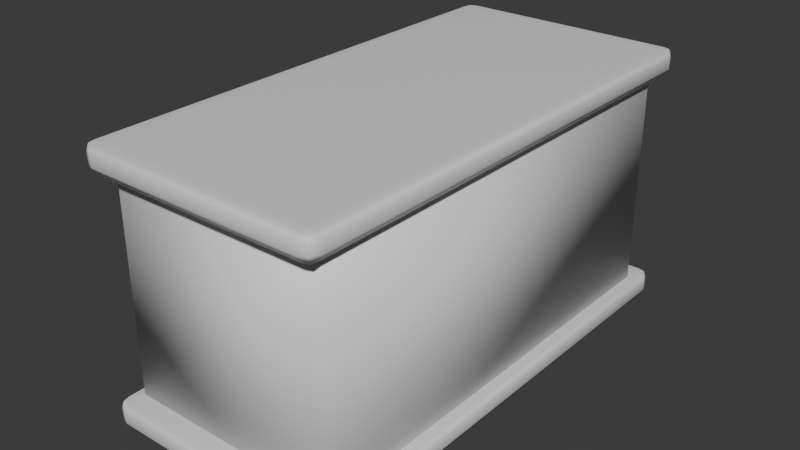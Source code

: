 # Source: table.blend  (saved by Blender 4.3.34; exported with 4.5.12 LTS)
import bpy
from mathutils import Matrix  # noqa: F401  (used for matrix-valued properties, if any)

bpy.ops.wm.read_factory_settings(use_empty=True)
scene = bpy.context.scene
scene.name = 'Scene'

# ---- collections
col_collection = bpy.data.collections.new('Collection'); scene.collection.children.link(col_collection)

# ---- materials (node trees are filled in below, after node groups)
mat_material = bpy.data.materials.new('Material')
mat_material.alpha_threshold = 0.0
mat_material.roughness = 0.5
mat_material.line_color = (0.0, 0.0, 0.0, 1.0)

# ---- material node trees
mat_material.use_nodes = True; mat_material.node_tree.nodes.clear()
_N = mat_material.node_tree.nodes; _L = mat_material.node_tree.links
n0 = _N.new('ShaderNodeOutputMaterial'); n0.name = 'Material Output'; n0.location = (300, 300)
n1 = _N.new('ShaderNodeBsdfPrincipled'); n1.name = 'Principled BSDF'; n1.location = (10, 300)
n1.inputs[3].default_value = 1.45
_L.new(n1.outputs[0], n0.inputs[0])
n0.is_active_output = True

# ---- world
world_world = bpy.data.worlds.new('World'); scene.world = world_world
world_world.use_nodes = True; world_world.node_tree.nodes.clear()
_N = world_world.node_tree.nodes; _L = world_world.node_tree.links
n0 = _N.new('ShaderNodeOutputWorld'); n0.name = 'World Output'; n0.location = (300, 300)
n1 = _N.new('ShaderNodeBackground'); n1.name = 'Background'; n1.location = (10, 300)
n1.inputs[0].default_value = (0.05088, 0.05088, 0.05088, 1.0)
_L.new(n1.outputs[0], n0.inputs[0])
n0.is_active_output = True
world_world.color = (0.05088, 0.05088, 0.05088)
world_world.sun_shadow_jitter_overblur = 0.0

# ---- meshes
me_cube = bpy.data.meshes.new('Cube')
me_cube.from_pydata([(1.0, 1.0, 1.0), (1.0, 1.0, -1.0), (1.0, -3.11, 1.0), (1.0, -3.11, -1.0), (-1.0, 1.0, 1.0), (-1.0, 1.0, -1.0), (-1.0, -3.11, 1.0), (-1.0, -3.11, -1.0)], [], [(0, 4, 6, 2), (3, 2, 6, 7), (7, 6, 4, 5), (5, 1, 3, 7), (1, 0, 2, 3), (5, 4, 0, 1)])
me_cube.polygons.foreach_set('use_smooth', [True] * 6)
_uv = me_cube.uv_layers.new(name='UVMap')
_uv.uv.foreach_set('vector', [0.625, 0.5, 0.875, 0.5, 0.875, 0.75, 0.625, 0.75, 0.375, 0.75, 0.625, 0.75, 0.625, 1.0, 0.375, 1.0, 0.375, 0.0, 0.625, 0.0, 0.625, 0.25, 0.375, 0.25, 0.125, 0.5, 0.375, 0.5, 0.375, 0.75, 0.125, 0.75, 0.375, 0.5, 0.625, 0.5, 0.625, 0.75, 0.375, 0.75, 0.375, 0.25, 0.625, 0.25, 0.625, 0.5, 0.375, 0.5])
me_cube.materials.append(mat_material)
me_cube.use_mirror_vertex_groups = False
me_cube.update()
me_cube_001 = bpy.data.meshes.new('Cube.001')
me_cube_001.from_pydata([(0.8976, 1.0, 0.4222), (0.8976, 0.8976, 1.0), (1.0, 0.8976, 0.4222), (0.8976, 0.97, 0.97), (0.9567, 0.9567, 0.9567), (0.97, 0.8976, 0.97), (0.97, 0.97, 0.4222), (0.8976, 0.8976, -1.0), (0.8976, 1.0, -0.4222), (1.0, 0.8976, -0.4222), (0.8976, 0.97, -0.97), (0.9567, 0.9567, -0.9567), (0.97, 0.97, -0.4222), (0.97, 0.8976, -0.97), (1.0, -3.008, 0.4222), (0.8976, -3.008, 1.0), (0.8976, -3.11, 0.4222), (0.97, -3.008, 0.97), (0.9567, -3.067, 0.9567), (0.8976, -3.08, 0.97), (0.97, -3.08, 0.4222), (1.0, -3.008, -0.4222), (0.8976, -3.11, -0.4222), (0.8976, -3.008, -1.0), (0.97, -3.08, -0.4222), (0.9567, -3.067, -0.9567), (0.8976, -3.08, -0.97), (0.97, -3.008, -0.97), (-0.8976, 1.0, 0.4222), (-1.0, 0.8976, 0.4222), (-0.8976, 0.8976, 1.0), (-0.97, 0.97, 0.4222), (-0.9567, 0.9567, 0.9567), (-0.97, 0.8976, 0.97), (-0.8976, 0.97, 0.97), (-1.0, 0.8976, -0.4222), (-0.8976, 1.0, -0.4222), (-0.8976, 0.8976, -1.0), (-0.97, 0.97, -0.4222), (-0.9567, 0.9567, -0.9567), (-0.8976, 0.97, -0.97), (-0.97, 0.8976, -0.97), (-1.0, -3.008, 0.4222), (-0.8976, -3.11, 0.4222), (-0.8976, -3.008, 1.0), (-0.97, -3.08, 0.4222), (-0.9567, -3.067, 0.9567), (-0.8976, -3.08, 0.97), (-0.97, -3.008, 0.97), (-0.8976, -3.008, -1.0), (-0.8976, -3.11, -0.4222), (-1.0, -3.008, -0.4222), (-0.8976, -3.08, -0.97), (-0.9567, -3.067, -0.9567), (-0.97, -3.08, -0.4222), (-0.97, -3.008, -0.97)], [], [(37, 7, 23, 49), (51, 42, 29, 35), (22, 16, 43, 50), (1, 30, 44, 15), (9, 2, 14, 21), (0, 3, 4, 6), (1, 5, 4, 3), (2, 6, 4, 5), (7, 10, 11, 13), (8, 12, 11, 10), (9, 13, 11, 12), (14, 17, 18, 20), (15, 19, 18, 17), (16, 20, 18, 19), (21, 24, 25, 27), (22, 26, 25, 24), (23, 27, 25, 26), (28, 31, 32, 34), (29, 33, 32, 31), (30, 34, 32, 33), (35, 38, 39, 41), (36, 40, 39, 38), (37, 41, 39, 40), (42, 45, 46, 48), (43, 47, 46, 45), (44, 48, 46, 47), (49, 52, 53, 55), (50, 54, 53, 52), (51, 55, 53, 54), (37, 49, 55, 41), (41, 55, 51, 35), (7, 37, 40, 10), (10, 40, 36, 8), (2, 9, 12, 6), (6, 12, 8, 0), (50, 43, 45, 54), (54, 45, 42, 51), (16, 22, 24, 20), (20, 24, 21, 14), (28, 36, 38, 31), (31, 38, 35, 29), (15, 44, 47, 19), (19, 47, 43, 16), (1, 15, 17, 5), (5, 17, 14, 2), (49, 23, 26, 52), (52, 26, 22, 50), (44, 30, 33, 48), (48, 33, 29, 42), (30, 1, 3, 34), (34, 3, 0, 28), (23, 7, 13, 27), (27, 13, 9, 21), (36, 28, 0, 8)])
me_cube_001.polygons.foreach_set('use_smooth', [True] * 54)
_uv = me_cube_001.uv_layers.new(name='UVMap')
_uv.uv.foreach_set('vector', [0.1378, 0.5062, 0.3622, 0.5062, 0.3622, 0.7438, 0.1378, 0.7438, 0.3878, 0.006228, 0.6122, 0.006228, 0.6122, 0.2438, 0.3878, 0.2438, 0.3878, 0.7628, 0.6122, 0.7628, 0.6122, 0.9872, 0.3878, 0.9872, 0.6378, 0.5062, 0.8622, 0.5062, 0.8622, 0.7438, 0.6378, 0.7438, 0.3878, 0.5062, 0.6122, 0.5062, 0.6122, 0.7438, 0.3878, 0.7438, 0.6122, 0.4872, 0.625, 0.4872, 0.6232, 0.4991, 0.6122, 0.5, 0.6378, 0.5062, 0.625, 0.5062, 0.6232, 0.4991, 0.6378, 0.5, 0.6122, 0.5062, 0.6122, 0.5, 0.6232, 0.4991, 0.625, 0.5062, 0.3622, 0.5062, 0.3622, 0.5, 0.375, 0.5009, 0.375, 0.5062, 0.3878, 0.4872, 0.3878, 0.5, 0.375, 0.5009, 0.375, 0.4872, 0.3878, 0.5062, 0.375, 0.5062, 0.375, 0.5009, 0.3878, 0.5, 0.6122, 0.7438, 0.625, 0.7438, 0.625, 0.7491, 0.6122, 0.75, 0.6378, 0.7438, 0.6378, 0.75, 0.625, 0.7491, 0.625, 0.7438, 0.6122, 0.7628, 0.6122, 0.75, 0.625, 0.7491, 0.625, 0.7628, 0.3878, 0.7438, 0.3878, 0.75, 0.3768, 0.7509, 0.375, 0.7438, 0.3878, 0.7628, 0.375, 0.7628, 0.3768, 0.7509, 0.3878, 0.75, 0.3622, 0.7438, 0.375, 0.7438, 0.3768, 0.7509, 0.3622, 0.75, 0.6122, 0.2628, 0.6122, 0.25, 0.6196, 0.25, 0.625, 0.2628, 0.6122, 0.2438, 0.625, 0.2438, 0.625, 0.2474, 0.6122, 0.25, 0.8622, 0.5062, 0.8622, 0.5, 0.8696, 0.5, 0.875, 0.5062, 0.3878, 0.2438, 0.3878, 0.25, 0.3804, 0.25, 0.375, 0.2438, 0.3878, 0.2628, 0.375, 0.2628, 0.375, 0.2554, 0.3878, 0.25, 0.1378, 0.5062, 0.125, 0.5062, 0.125, 0.5026, 0.1378, 0.5, 0.6122, 0.006228, 0.6122, 0.0, 0.6196, 0.0, 0.625, 0.006228, 0.6122, 0.9872, 0.625, 0.9872, 0.625, 0.9946, 0.6122, 1.0, 0.8622, 0.7438, 0.875, 0.7438, 0.875, 0.7474, 0.8622, 0.75, 0.1378, 0.7438, 0.1378, 0.75, 0.1304, 0.75, 0.125, 0.7438, 0.3878, 0.9872, 0.3878, 1.0, 0.3804, 1.0, 0.375, 0.9872, 0.3878, 0.006228, 0.375, 0.006228, 0.375, 0.002632, 0.3878, 0.0, 0.1378, 0.5062, 0.1378, 0.7438, 0.125, 0.7438, 0.125, 0.5062, 0.375, 0.2438, 0.375, 0.006228, 0.3878, 0.006228, 0.3878, 0.2438, 0.3622, 0.5062, 0.1378, 0.5062, 0.1378, 0.5, 0.3622, 0.5, 0.375, 0.4872, 0.375, 0.2628, 0.3878, 0.2628, 0.3878, 0.4872, 0.6122, 0.5062, 0.3878, 0.5062, 0.3878, 0.5, 0.6122, 0.5, 0.6122, 0.5, 0.3878, 0.5, 0.3878, 0.4872, 0.6122, 0.4872, 0.3878, 0.9872, 0.6122, 0.9872, 0.6122, 1.0, 0.3878, 1.0, 0.3878, 0.0, 0.6122, 0.0, 0.6122, 0.006228, 0.3878, 0.006228, 0.6122, 0.7628, 0.3878, 0.7628, 0.3878, 0.75, 0.6122, 0.75, 0.6122, 0.75, 0.3878, 0.75, 0.3878, 0.7438, 0.6122, 0.7438, 0.6122, 0.2628, 0.3878, 0.2628, 0.3878, 0.25, 0.6122, 0.25, 0.6122, 0.25, 0.3878, 0.25, 0.3878, 0.2438, 0.6122, 0.2438, 0.6378, 0.7438, 0.8622, 0.7438, 0.8622, 0.75, 0.6378, 0.75, 0.625, 0.7628, 0.625, 0.9872, 0.6122, 0.9872, 0.6122, 0.7628, 0.6378, 0.5062, 0.6378, 0.7438, 0.625, 0.7438, 0.625, 0.5062, 0.625, 0.5062, 0.625, 0.7438, 0.6122, 0.7438, 0.6122, 0.5062, 0.1378, 0.7438, 0.3622, 0.7438, 0.3622, 0.75, 0.1378, 0.75, 0.375, 0.9872, 0.375, 0.7628, 0.3878, 0.7628, 0.3878, 0.9872, 0.8622, 0.7438, 0.8622, 0.5062, 0.875, 0.5062, 0.875, 0.7438, 0.625, 0.006228, 0.625, 0.2438, 0.6122, 0.2438, 0.6122, 0.006228, 0.8622, 0.5062, 0.6378, 0.5062, 0.6378, 0.5, 0.8622, 0.5, 0.625, 0.2628, 0.625, 0.4872, 0.6122, 0.4872, 0.6122, 0.2628, 0.3622, 0.7438, 0.3622, 0.5062, 0.375, 0.5062, 0.375, 0.7438, 0.375, 0.7438, 0.375, 0.5062, 0.3878, 0.5062, 0.3878, 0.7438, 0.3878, 0.2628, 0.6122, 0.2628, 0.6122, 0.4872, 0.3878, 0.4872])
me_cube_001.materials.append(mat_material)
me_cube_001.use_mirror_vertex_groups = False
me_cube_001.update()
me_cube_002 = bpy.data.meshes.new('Cube.002')
me_cube_002.from_pydata([(0.8976, 1.0, 0.4222), (0.8976, 0.8976, 1.0), (1.0, 0.8976, 0.4222), (0.8976, 0.97, 0.97), (0.9567, 0.9567, 0.9567), (0.97, 0.8976, 0.97), (0.97, 0.97, 0.4222), (0.8976, 0.8976, -1.0), (0.8976, 1.0, -0.4222), (1.0, 0.8976, -0.4222), (0.8976, 0.97, -0.97), (0.9567, 0.9567, -0.9567), (0.97, 0.97, -0.4222), (0.97, 0.8976, -0.97), (1.0, -3.008, 0.4222), (0.8976, -3.008, 1.0), (0.8976, -3.11, 0.4222), (0.97, -3.008, 0.97), (0.9567, -3.067, 0.9567), (0.8976, -3.08, 0.97), (0.97, -3.08, 0.4222), (1.0, -3.008, -0.4222), (0.8976, -3.11, -0.4222), (0.8976, -3.008, -1.0), (0.97, -3.08, -0.4222), (0.9567, -3.067, -0.9567), (0.8976, -3.08, -0.97), (0.97, -3.008, -0.97), (-0.8976, 1.0, 0.4222), (-1.0, 0.8976, 0.4222), (-0.8976, 0.8976, 1.0), (-0.97, 0.97, 0.4222), (-0.9567, 0.9567, 0.9567), (-0.97, 0.8976, 0.97), (-0.8976, 0.97, 0.97), (-1.0, 0.8976, -0.4222), (-0.8976, 1.0, -0.4222), (-0.8976, 0.8976, -1.0), (-0.97, 0.97, -0.4222), (-0.9567, 0.9567, -0.9567), (-0.8976, 0.97, -0.97), (-0.97, 0.8976, -0.97), (-1.0, -3.008, 0.4222), (-0.8976, -3.11, 0.4222), (-0.8976, -3.008, 1.0), (-0.97, -3.08, 0.4222), (-0.9567, -3.067, 0.9567), (-0.8976, -3.08, 0.97), (-0.97, -3.008, 0.97), (-0.8976, -3.008, -1.0), (-0.8976, -3.11, -0.4222), (-1.0, -3.008, -0.4222), (-0.8976, -3.08, -0.97), (-0.9567, -3.067, -0.9567), (-0.97, -3.08, -0.4222), (-0.97, -3.008, -0.97)], [], [(37, 7, 23, 49), (51, 42, 29, 35), (22, 16, 43, 50), (1, 30, 44, 15), (9, 2, 14, 21), (0, 3, 4, 6), (1, 5, 4, 3), (2, 6, 4, 5), (7, 10, 11, 13), (8, 12, 11, 10), (9, 13, 11, 12), (14, 17, 18, 20), (15, 19, 18, 17), (16, 20, 18, 19), (21, 24, 25, 27), (22, 26, 25, 24), (23, 27, 25, 26), (28, 31, 32, 34), (29, 33, 32, 31), (30, 34, 32, 33), (35, 38, 39, 41), (36, 40, 39, 38), (37, 41, 39, 40), (42, 45, 46, 48), (43, 47, 46, 45), (44, 48, 46, 47), (49, 52, 53, 55), (50, 54, 53, 52), (51, 55, 53, 54), (37, 49, 55, 41), (41, 55, 51, 35), (7, 37, 40, 10), (10, 40, 36, 8), (2, 9, 12, 6), (6, 12, 8, 0), (50, 43, 45, 54), (54, 45, 42, 51), (16, 22, 24, 20), (20, 24, 21, 14), (28, 36, 38, 31), (31, 38, 35, 29), (15, 44, 47, 19), (19, 47, 43, 16), (1, 15, 17, 5), (5, 17, 14, 2), (49, 23, 26, 52), (52, 26, 22, 50), (44, 30, 33, 48), (48, 33, 29, 42), (30, 1, 3, 34), (34, 3, 0, 28), (23, 7, 13, 27), (27, 13, 9, 21), (36, 28, 0, 8)])
me_cube_002.polygons.foreach_set('use_smooth', [True] * 54)
_uv = me_cube_002.uv_layers.new(name='UVMap')
_uv.uv.foreach_set('vector', [0.1378, 0.5062, 0.3622, 0.5062, 0.3622, 0.7438, 0.1378, 0.7438, 0.3878, 0.006228, 0.6122, 0.006228, 0.6122, 0.2438, 0.3878, 0.2438, 0.3878, 0.7628, 0.6122, 0.7628, 0.6122, 0.9872, 0.3878, 0.9872, 0.6378, 0.5062, 0.8622, 0.5062, 0.8622, 0.7438, 0.6378, 0.7438, 0.3878, 0.5062, 0.6122, 0.5062, 0.6122, 0.7438, 0.3878, 0.7438, 0.6122, 0.4872, 0.625, 0.4872, 0.6232, 0.4991, 0.6122, 0.5, 0.6378, 0.5062, 0.625, 0.5062, 0.6232, 0.4991, 0.6378, 0.5, 0.6122, 0.5062, 0.6122, 0.5, 0.6232, 0.4991, 0.625, 0.5062, 0.3622, 0.5062, 0.3622, 0.5, 0.375, 0.5009, 0.375, 0.5062, 0.3878, 0.4872, 0.3878, 0.5, 0.375, 0.5009, 0.375, 0.4872, 0.3878, 0.5062, 0.375, 0.5062, 0.375, 0.5009, 0.3878, 0.5, 0.6122, 0.7438, 0.625, 0.7438, 0.625, 0.7491, 0.6122, 0.75, 0.6378, 0.7438, 0.6378, 0.75, 0.625, 0.7491, 0.625, 0.7438, 0.6122, 0.7628, 0.6122, 0.75, 0.625, 0.7491, 0.625, 0.7628, 0.3878, 0.7438, 0.3878, 0.75, 0.3768, 0.7509, 0.375, 0.7438, 0.3878, 0.7628, 0.375, 0.7628, 0.3768, 0.7509, 0.3878, 0.75, 0.3622, 0.7438, 0.375, 0.7438, 0.3768, 0.7509, 0.3622, 0.75, 0.6122, 0.2628, 0.6122, 0.25, 0.6196, 0.25, 0.625, 0.2628, 0.6122, 0.2438, 0.625, 0.2438, 0.625, 0.2474, 0.6122, 0.25, 0.8622, 0.5062, 0.8622, 0.5, 0.8696, 0.5, 0.875, 0.5062, 0.3878, 0.2438, 0.3878, 0.25, 0.3804, 0.25, 0.375, 0.2438, 0.3878, 0.2628, 0.375, 0.2628, 0.375, 0.2554, 0.3878, 0.25, 0.1378, 0.5062, 0.125, 0.5062, 0.125, 0.5026, 0.1378, 0.5, 0.6122, 0.006228, 0.6122, 0.0, 0.6196, 0.0, 0.625, 0.006228, 0.6122, 0.9872, 0.625, 0.9872, 0.625, 0.9946, 0.6122, 1.0, 0.8622, 0.7438, 0.875, 0.7438, 0.875, 0.7474, 0.8622, 0.75, 0.1378, 0.7438, 0.1378, 0.75, 0.1304, 0.75, 0.125, 0.7438, 0.3878, 0.9872, 0.3878, 1.0, 0.3804, 1.0, 0.375, 0.9872, 0.3878, 0.006228, 0.375, 0.006228, 0.375, 0.002632, 0.3878, 0.0, 0.1378, 0.5062, 0.1378, 0.7438, 0.125, 0.7438, 0.125, 0.5062, 0.375, 0.2438, 0.375, 0.006228, 0.3878, 0.006228, 0.3878, 0.2438, 0.3622, 0.5062, 0.1378, 0.5062, 0.1378, 0.5, 0.3622, 0.5, 0.375, 0.4872, 0.375, 0.2628, 0.3878, 0.2628, 0.3878, 0.4872, 0.6122, 0.5062, 0.3878, 0.5062, 0.3878, 0.5, 0.6122, 0.5, 0.6122, 0.5, 0.3878, 0.5, 0.3878, 0.4872, 0.6122, 0.4872, 0.3878, 0.9872, 0.6122, 0.9872, 0.6122, 1.0, 0.3878, 1.0, 0.3878, 0.0, 0.6122, 0.0, 0.6122, 0.006228, 0.3878, 0.006228, 0.6122, 0.7628, 0.3878, 0.7628, 0.3878, 0.75, 0.6122, 0.75, 0.6122, 0.75, 0.3878, 0.75, 0.3878, 0.7438, 0.6122, 0.7438, 0.6122, 0.2628, 0.3878, 0.2628, 0.3878, 0.25, 0.6122, 0.25, 0.6122, 0.25, 0.3878, 0.25, 0.3878, 0.2438, 0.6122, 0.2438, 0.6378, 0.7438, 0.8622, 0.7438, 0.8622, 0.75, 0.6378, 0.75, 0.625, 0.7628, 0.625, 0.9872, 0.6122, 0.9872, 0.6122, 0.7628, 0.6378, 0.5062, 0.6378, 0.7438, 0.625, 0.7438, 0.625, 0.5062, 0.625, 0.5062, 0.625, 0.7438, 0.6122, 0.7438, 0.6122, 0.5062, 0.1378, 0.7438, 0.3622, 0.7438, 0.3622, 0.75, 0.1378, 0.75, 0.375, 0.9872, 0.375, 0.7628, 0.3878, 0.7628, 0.3878, 0.9872, 0.8622, 0.7438, 0.8622, 0.5062, 0.875, 0.5062, 0.875, 0.7438, 0.625, 0.006228, 0.625, 0.2438, 0.6122, 0.2438, 0.6122, 0.006228, 0.8622, 0.5062, 0.6378, 0.5062, 0.6378, 0.5, 0.8622, 0.5, 0.625, 0.2628, 0.625, 0.4872, 0.6122, 0.4872, 0.6122, 0.2628, 0.3622, 0.7438, 0.3622, 0.5062, 0.375, 0.5062, 0.375, 0.7438, 0.375, 0.7438, 0.375, 0.5062, 0.3878, 0.5062, 0.3878, 0.7438, 0.3878, 0.2628, 0.6122, 0.2628, 0.6122, 0.4872, 0.3878, 0.4872])
me_cube_002.materials.append(mat_material)
me_cube_002.use_mirror_vertex_groups = False
me_cube_002.update()
me_cube_004 = bpy.data.meshes.new('Cube.004')
me_cube_004.from_pydata([(-1.0, -0.7963, -0.8553), (-1.0, -0.7963, 0.8553), (-1.0, 0.7963, -0.8553), (-1.0, 0.7963, 0.8553), (1.0, -1.0, -1.0), (1.0, -1.0, 1.0), (1.0, 1.0, -1.0), (1.0, 1.0, 1.0), (-0.001735, 1.0, -1.0), (-0.001735, 1.0, 1.0), (-0.001735, -1.0, -1.0), (-0.001735, -1.0, 1.0), (-0.6583, 0.9347, -0.9568), (-0.6583, -0.9347, 0.9568), (-0.6583, 0.9347, 0.9568), (-0.6583, -0.9347, -0.9568)], [], [(0, 1, 3, 2), (8, 9, 7, 6), (6, 7, 5, 4), (15, 13, 1, 0), (8, 6, 4, 10), (14, 3, 1, 13), (7, 9, 11, 5), (12, 8, 10, 15), (4, 5, 11, 10), (12, 14, 9, 8), (2, 3, 14, 12), (2, 12, 15, 0), (9, 14, 13, 11), (10, 11, 13, 15)])
me_cube_004.polygons.foreach_set('use_smooth', [True] * 14)
_uv = me_cube_004.uv_layers.new(name='UVMap')
_uv.uv.foreach_set('vector', [0.375, 0.0, 0.625, 0.0, 0.625, 0.25, 0.375, 0.25, 0.375, 0.3748, 0.625, 0.3748, 0.625, 0.5, 0.375, 0.5, 0.375, 0.5, 0.625, 0.5, 0.625, 0.75, 0.375, 0.75, 0.375, 0.9573, 0.625, 0.9573, 0.625, 1.0, 0.375, 1.0, 0.2498, 0.5, 0.375, 0.5, 0.375, 0.75, 0.2498, 0.75, 0.8323, 0.5, 0.875, 0.5, 0.875, 0.75, 0.8323, 0.75, 0.625, 0.5, 0.7502, 0.5, 0.7502, 0.75, 0.625, 0.75, 0.1677, 0.5, 0.2498, 0.5, 0.2498, 0.75, 0.1677, 0.75, 0.375, 0.75, 0.625, 0.75, 0.625, 0.8752, 0.375, 0.8752, 0.375, 0.2927, 0.625, 0.2927, 0.625, 0.3748, 0.375, 0.3748, 0.375, 0.25, 0.625, 0.25, 0.625, 0.2927, 0.375, 0.2927, 0.125, 0.5, 0.1677, 0.5, 0.1677, 0.75, 0.125, 0.75, 0.7502, 0.5, 0.8323, 0.5, 0.8323, 0.75, 0.7502, 0.75, 0.375, 0.8752, 0.625, 0.8752, 0.625, 0.9573, 0.375, 0.9573])
me_cube_004.update()
me_cube_006 = bpy.data.meshes.new('Cube.006')
me_cube_006.from_pydata([(-0.6274, -0.9713, -0.8888), (-0.6274, -0.9713, 0.8888), (-0.6274, 0.9713, -0.8888), (-0.6274, 0.9713, 0.8888), (1.0, -1.0, -1.0), (1.0, -1.0, 1.0), (1.0, 1.0, -1.0), (1.0, 1.0, 1.0), (-0.6274, 0.8948, -0.8888), (-0.6274, -0.8948, -0.8888), (-0.6274, -0.8948, 0.8888), (-0.6274, 0.8948, 0.8888), (1.0, -0.9213, -1.0), (1.0, 0.9213, -1.0), (1.0, 0.9213, 1.0), (1.0, -0.9213, 1.0), (-0.6274, -0.9713, -0.6738), (-0.6274, -0.9713, 0.6738), (-0.6274, 0.9713, 0.6738), (-0.6274, 0.9713, -0.6738), (1.0, 1.0, 0.6533), (1.0, 1.0, -0.6533), (1.0, -1.0, 0.6533), (1.0, -1.0, -0.6533), (1.0, 0.9213, 0.6533), (1.0, 0.9213, -0.6533), (1.0, -0.9213, 0.6533), (1.0, -0.9213, -0.6533), (-1.0, -0.9213, 0.6533), (-1.0, -0.9213, -0.6533), (-1.0, 0.9213, 0.6533), (-1.0, 0.9213, -0.6533), (0.03809, 1.0, -1.0), (0.03809, 1.0, 1.0), (0.03809, -1.0, -1.0), (0.03809, -1.0, 1.0), (0.03809, 0.9213, 1.0), (0.03809, -0.9213, 1.0), (0.03809, 0.9213, -1.0), (0.03809, -0.9213, -1.0), (0.03809, -1.0, -0.6533), (0.03809, -1.0, 0.6533), (0.03809, 1.0, -0.6533), (0.03809, 1.0, 0.6533)], [], [(43, 33, 7, 20), (26, 15, 5, 22), (41, 35, 1, 17), (39, 12, 4, 34), (37, 10, 1, 35), (33, 3, 11, 36), (36, 11, 10, 37), (32, 6, 13, 38), (38, 13, 12, 39), (20, 7, 14, 24), (24, 14, 15, 26), (9, 0, 29), (28, 10, 11, 30), (9, 29, 31, 8), (29, 28, 30, 31), (16, 29, 0), (16, 17, 28, 29), (13, 25, 27, 12), (25, 24, 26, 27), (6, 21, 25, 13), (21, 20, 24, 25), (34, 40, 16, 0), (40, 41, 17, 16), (12, 27, 23, 4), (27, 26, 22, 23), (32, 42, 21, 6), (42, 43, 20, 21), (31, 30, 18, 19), (19, 18, 43, 42), (2, 19, 42, 32), (23, 22, 41, 40), (4, 23, 40, 34), (8, 38, 39, 9), (2, 32, 38, 8), (14, 36, 37, 15), (7, 33, 36, 14), (15, 37, 35, 5), (9, 39, 34, 0), (22, 5, 35, 41), (18, 3, 33, 43), (1, 28, 17), (10, 28, 1), (18, 30, 3), (3, 30, 11), (8, 31, 2), (19, 2, 31)])
me_cube_006.polygons.foreach_set('use_smooth', [True] * 46)
_uv = me_cube_006.uv_layers.new(name='UVMap')
_uv.uv.foreach_set('vector', [0.5817, 0.3798, 0.625, 0.3798, 0.625, 0.5, 0.5817, 0.5, 0.5817, 0.7402, 0.625, 0.7402, 0.625, 0.75, 0.5817, 0.75, 0.5817, 0.8702, 0.625, 0.8702, 0.625, 1.0, 0.5817, 1.0, 0.2548, 0.7402, 0.375, 0.7402, 0.375, 0.75, 0.2548, 0.75, 0.7452, 0.7402, 0.875, 0.7402, 0.875, 0.75, 0.7452, 0.75, 0.7452, 0.5, 0.875, 0.5, 0.875, 0.5098, 0.7452, 0.5098, 0.7452, 0.5098, 0.875, 0.5098, 0.875, 0.7402, 0.7452, 0.7402, 0.2548, 0.5, 0.375, 0.5, 0.375, 0.5098, 0.2548, 0.5098, 0.2548, 0.5098, 0.375, 0.5098, 0.375, 0.7402, 0.2548, 0.7402, 0.5817, 0.5, 0.625, 0.5, 0.625, 0.5098, 0.5817, 0.5098, 0.5817, 0.5098, 0.625, 0.5098, 0.625, 0.7402, 0.5817, 0.7402, 0.375, 0.00984, 0.375, 1.0, 0.4183, 0.00984, 0.5817, 0.00984, 0.625, 0.00984, 0.625, 0.2402, 0.5817, 0.2402, 0.375, 0.00984, 0.4183, 0.00984, 0.4183, 0.2402, 0.375, 0.2402, 0.4183, 0.00984, 0.5817, 0.00984, 0.5817, 0.2402, 0.4183, 0.2402, 0.4183, 0.0, 0.4183, 0.00984, 0.375, 1.0, 0.4183, 0.0, 0.5817, 0.0, 0.5817, 0.00984, 0.4183, 0.00984, 0.375, 0.5098, 0.4183, 0.5098, 0.4183, 0.7402, 0.375, 0.7402, 0.4183, 0.5098, 0.5817, 0.5098, 0.5817, 0.7402, 0.4183, 0.7402, 0.375, 0.5, 0.4183, 0.5, 0.4183, 0.5098, 0.375, 0.5098, 0.4183, 0.5, 0.5817, 0.5, 0.5817, 0.5098, 0.4183, 0.5098, 0.375, 0.8702, 0.4183, 0.8702, 0.4183, 1.0, 0.375, 1.0, 0.4183, 0.8702, 0.5817, 0.8702, 0.5817, 1.0, 0.4183, 1.0, 0.375, 0.7402, 0.4183, 0.7402, 0.4183, 0.75, 0.375, 0.75, 0.4183, 0.7402, 0.5817, 0.7402, 0.5817, 0.75, 0.4183, 0.75, 0.375, 0.3798, 0.4183, 0.3798, 0.4183, 0.5, 0.375, 0.5, 0.4183, 0.3798, 0.5817, 0.3798, 0.5817, 0.5, 0.4183, 0.5, 0.4183, 0.2402, 0.5817, 0.2402, 0.5817, 0.25, 0.4183, 0.25, 0.4183, 0.25, 0.5817, 0.25, 0.5817, 0.3798, 0.4183, 0.3798, 0.375, 0.25, 0.4183, 0.25, 0.4183, 0.3798, 0.375, 0.3798, 0.4183, 0.75, 0.5817, 0.75, 0.5817, 0.8702, 0.4183, 0.8702, 0.375, 0.75, 0.4183, 0.75, 0.4183, 0.8702, 0.375, 0.8702, 0.125, 0.5098, 0.2548, 0.5098, 0.2548, 0.7402, 0.125, 0.7402, 0.125, 0.5, 0.2548, 0.5, 0.2548, 0.5098, 0.125, 0.5098, 0.625, 0.5098, 0.7452, 0.5098, 0.7452, 0.7402, 0.625, 0.7402, 0.625, 0.5, 0.7452, 0.5, 0.7452, 0.5098, 0.625, 0.5098, 0.625, 0.7402, 0.7452, 0.7402, 0.7452, 0.75, 0.625, 0.75, 0.125, 0.7402, 0.2548, 0.7402, 0.2548, 0.75, 0.125, 0.75, 0.5817, 0.75, 0.625, 0.75, 0.625, 0.8702, 0.5817, 0.8702, 0.5817, 0.25, 0.625, 0.25, 0.625, 0.3798, 0.5817, 0.3798, 0.625, 1.0, 0.5817, 0.00984, 0.5817, 0.0, 0.625, 0.00984, 0.5817, 0.00984, 0.625, 1.0, 0.5817, 0.25, 0.5817, 0.2402, 0.625, 0.25, 0.625, 0.25, 0.5817, 0.2402, 0.625, 0.2402, 0.375, 0.2402, 0.4183, 0.2402, 0.125, 0.5, 0.4183, 0.25, 0.125, 0.5, 0.4183, 0.2402])
me_cube_006.update()
me_cube_008 = bpy.data.meshes.new('Cube.008')
me_cube_008.from_pydata([(-0.6274, -0.9713, -0.8888), (-0.6274, -0.9713, 0.8888), (-0.6274, 0.9713, -0.8888), (-0.6274, 0.9713, 0.8888), (1.0, -1.0, -1.0), (1.0, -1.0, 1.0), (1.0, 1.0, -1.0), (1.0, 1.0, 1.0), (-0.6274, 0.8948, -0.8888), (-0.6274, -0.8948, -0.8888), (-0.6274, -0.8948, 0.8888), (-0.6274, 0.8948, 0.8888), (1.0, -0.9213, -1.0), (1.0, 0.9213, -1.0), (1.0, 0.9213, 1.0), (1.0, -0.9213, 1.0), (-0.6274, -0.9713, -0.6738), (-0.6274, -0.9713, 0.6738), (-0.6274, 0.9713, 0.6738), (-0.6274, 0.9713, -0.6738), (1.0, 1.0, 0.6533), (1.0, 1.0, -0.6533), (1.0, -1.0, 0.6533), (1.0, -1.0, -0.6533), (1.0, 0.9213, 0.6533), (1.0, 0.9213, -0.6533), (1.0, -0.9213, 0.6533), (1.0, -0.9213, -0.6533), (-1.0, -0.9213, 0.6533), (-1.0, -0.9213, -0.6533), (-1.0, 0.9213, 0.6533), (-1.0, 0.9213, -0.6533), (0.03809, 1.0, -1.0), (0.03809, 1.0, 1.0), (0.03809, -1.0, -1.0), (0.03809, -1.0, 1.0), (0.03809, 0.9213, 1.0), (0.03809, -0.9213, 1.0), (0.03809, 0.9213, -1.0), (0.03809, -0.9213, -1.0), (0.03809, -1.0, -0.6533), (0.03809, -1.0, 0.6533), (0.03809, 1.0, -0.6533), (0.03809, 1.0, 0.6533)], [], [(43, 33, 7, 20), (26, 15, 5, 22), (41, 35, 1, 17), (39, 12, 4, 34), (37, 10, 1, 35), (33, 3, 11, 36), (36, 11, 10, 37), (32, 6, 13, 38), (38, 13, 12, 39), (20, 7, 14, 24), (24, 14, 15, 26), (9, 0, 29), (28, 10, 11, 30), (9, 29, 31, 8), (29, 28, 30, 31), (16, 29, 0), (16, 17, 28, 29), (13, 25, 27, 12), (25, 24, 26, 27), (6, 21, 25, 13), (21, 20, 24, 25), (34, 40, 16, 0), (40, 41, 17, 16), (12, 27, 23, 4), (27, 26, 22, 23), (32, 42, 21, 6), (42, 43, 20, 21), (31, 30, 18, 19), (19, 18, 43, 42), (2, 19, 42, 32), (23, 22, 41, 40), (4, 23, 40, 34), (8, 38, 39, 9), (2, 32, 38, 8), (14, 36, 37, 15), (7, 33, 36, 14), (15, 37, 35, 5), (9, 39, 34, 0), (22, 5, 35, 41), (18, 3, 33, 43), (1, 28, 17), (10, 28, 1), (18, 30, 3), (3, 30, 11), (8, 31, 2), (19, 2, 31)])
me_cube_008.polygons.foreach_set('use_smooth', [True] * 46)
_uv = me_cube_008.uv_layers.new(name='UVMap')
_uv.uv.foreach_set('vector', [0.5817, 0.3798, 0.625, 0.3798, 0.625, 0.5, 0.5817, 0.5, 0.5817, 0.7402, 0.625, 0.7402, 0.625, 0.75, 0.5817, 0.75, 0.5817, 0.8702, 0.625, 0.8702, 0.625, 1.0, 0.5817, 1.0, 0.2548, 0.7402, 0.375, 0.7402, 0.375, 0.75, 0.2548, 0.75, 0.7452, 0.7402, 0.875, 0.7402, 0.875, 0.75, 0.7452, 0.75, 0.7452, 0.5, 0.875, 0.5, 0.875, 0.5098, 0.7452, 0.5098, 0.7452, 0.5098, 0.875, 0.5098, 0.875, 0.7402, 0.7452, 0.7402, 0.2548, 0.5, 0.375, 0.5, 0.375, 0.5098, 0.2548, 0.5098, 0.2548, 0.5098, 0.375, 0.5098, 0.375, 0.7402, 0.2548, 0.7402, 0.5817, 0.5, 0.625, 0.5, 0.625, 0.5098, 0.5817, 0.5098, 0.5817, 0.5098, 0.625, 0.5098, 0.625, 0.7402, 0.5817, 0.7402, 0.375, 0.00984, 0.375, 1.0, 0.4183, 0.00984, 0.5817, 0.00984, 0.625, 0.00984, 0.625, 0.2402, 0.5817, 0.2402, 0.375, 0.00984, 0.4183, 0.00984, 0.4183, 0.2402, 0.375, 0.2402, 0.4183, 0.00984, 0.5817, 0.00984, 0.5817, 0.2402, 0.4183, 0.2402, 0.4183, 0.0, 0.4183, 0.00984, 0.375, 1.0, 0.4183, 0.0, 0.5817, 0.0, 0.5817, 0.00984, 0.4183, 0.00984, 0.375, 0.5098, 0.4183, 0.5098, 0.4183, 0.7402, 0.375, 0.7402, 0.4183, 0.5098, 0.5817, 0.5098, 0.5817, 0.7402, 0.4183, 0.7402, 0.375, 0.5, 0.4183, 0.5, 0.4183, 0.5098, 0.375, 0.5098, 0.4183, 0.5, 0.5817, 0.5, 0.5817, 0.5098, 0.4183, 0.5098, 0.375, 0.8702, 0.4183, 0.8702, 0.4183, 1.0, 0.375, 1.0, 0.4183, 0.8702, 0.5817, 0.8702, 0.5817, 1.0, 0.4183, 1.0, 0.375, 0.7402, 0.4183, 0.7402, 0.4183, 0.75, 0.375, 0.75, 0.4183, 0.7402, 0.5817, 0.7402, 0.5817, 0.75, 0.4183, 0.75, 0.375, 0.3798, 0.4183, 0.3798, 0.4183, 0.5, 0.375, 0.5, 0.4183, 0.3798, 0.5817, 0.3798, 0.5817, 0.5, 0.4183, 0.5, 0.4183, 0.2402, 0.5817, 0.2402, 0.5817, 0.25, 0.4183, 0.25, 0.4183, 0.25, 0.5817, 0.25, 0.5817, 0.3798, 0.4183, 0.3798, 0.375, 0.25, 0.4183, 0.25, 0.4183, 0.3798, 0.375, 0.3798, 0.4183, 0.75, 0.5817, 0.75, 0.5817, 0.8702, 0.4183, 0.8702, 0.375, 0.75, 0.4183, 0.75, 0.4183, 0.8702, 0.375, 0.8702, 0.125, 0.5098, 0.2548, 0.5098, 0.2548, 0.7402, 0.125, 0.7402, 0.125, 0.5, 0.2548, 0.5, 0.2548, 0.5098, 0.125, 0.5098, 0.625, 0.5098, 0.7452, 0.5098, 0.7452, 0.7402, 0.625, 0.7402, 0.625, 0.5, 0.7452, 0.5, 0.7452, 0.5098, 0.625, 0.5098, 0.625, 0.7402, 0.7452, 0.7402, 0.7452, 0.75, 0.625, 0.75, 0.125, 0.7402, 0.2548, 0.7402, 0.2548, 0.75, 0.125, 0.75, 0.5817, 0.75, 0.625, 0.75, 0.625, 0.8702, 0.5817, 0.8702, 0.5817, 0.25, 0.625, 0.25, 0.625, 0.3798, 0.5817, 0.3798, 0.625, 1.0, 0.5817, 0.00984, 0.5817, 0.0, 0.625, 0.00984, 0.5817, 0.00984, 0.625, 1.0, 0.5817, 0.25, 0.5817, 0.2402, 0.625, 0.25, 0.625, 0.25, 0.5817, 0.2402, 0.625, 0.2402, 0.375, 0.2402, 0.4183, 0.2402, 0.125, 0.5, 0.4183, 0.25, 0.125, 0.5, 0.4183, 0.2402])
me_cube_008.update()
me_cube_009 = bpy.data.meshes.new('Cube.009')
me_cube_009.from_pydata([(-0.6274, -0.9713, -0.8888), (-0.6274, -0.9713, 0.8888), (-0.6274, 0.9713, -0.8888), (-0.6274, 0.9713, 0.8888), (1.0, -1.0, -1.0), (1.0, -1.0, 1.0), (1.0, 1.0, -1.0), (1.0, 1.0, 1.0), (-0.6274, 0.8948, -0.8888), (-0.6274, -0.8948, -0.8888), (-0.6274, -0.8948, 0.8888), (-0.6274, 0.8948, 0.8888), (1.0, -0.9213, -1.0), (1.0, 0.9213, -1.0), (1.0, 0.9213, 1.0), (1.0, -0.9213, 1.0), (-0.6274, -0.9713, -0.6738), (-0.6274, -0.9713, 0.6738), (-0.6274, 0.9713, 0.6738), (-0.6274, 0.9713, -0.6738), (1.0, 1.0, 0.6533), (1.0, 1.0, -0.6533), (1.0, -1.0, 0.6533), (1.0, -1.0, -0.6533), (1.0, 0.9213, 0.6533), (1.0, 0.9213, -0.6533), (1.0, -0.9213, 0.6533), (1.0, -0.9213, -0.6533), (-1.0, -0.9213, 0.6533), (-1.0, -0.9213, -0.6533), (-1.0, 0.9213, 0.6533), (-1.0, 0.9213, -0.6533), (0.03809, 1.0, -1.0), (0.03809, 1.0, 1.0), (0.03809, -1.0, -1.0), (0.03809, -1.0, 1.0), (0.03809, 0.9213, 1.0), (0.03809, -0.9213, 1.0), (0.03809, 0.9213, -1.0), (0.03809, -0.9213, -1.0), (0.03809, -1.0, -0.6533), (0.03809, -1.0, 0.6533), (0.03809, 1.0, -0.6533), (0.03809, 1.0, 0.6533)], [], [(43, 33, 7, 20), (26, 15, 5, 22), (41, 35, 1, 17), (39, 12, 4, 34), (37, 10, 1, 35), (33, 3, 11, 36), (36, 11, 10, 37), (32, 6, 13, 38), (38, 13, 12, 39), (20, 7, 14, 24), (24, 14, 15, 26), (9, 0, 29), (28, 10, 11, 30), (9, 29, 31, 8), (29, 28, 30, 31), (16, 29, 0), (16, 17, 28, 29), (13, 25, 27, 12), (25, 24, 26, 27), (6, 21, 25, 13), (21, 20, 24, 25), (34, 40, 16, 0), (40, 41, 17, 16), (12, 27, 23, 4), (27, 26, 22, 23), (32, 42, 21, 6), (42, 43, 20, 21), (31, 30, 18, 19), (19, 18, 43, 42), (2, 19, 42, 32), (23, 22, 41, 40), (4, 23, 40, 34), (8, 38, 39, 9), (2, 32, 38, 8), (14, 36, 37, 15), (7, 33, 36, 14), (15, 37, 35, 5), (9, 39, 34, 0), (22, 5, 35, 41), (18, 3, 33, 43), (1, 28, 17), (10, 28, 1), (18, 30, 3), (3, 30, 11), (8, 31, 2), (19, 2, 31)])
me_cube_009.polygons.foreach_set('use_smooth', [True] * 46)
_uv = me_cube_009.uv_layers.new(name='UVMap')
_uv.uv.foreach_set('vector', [0.5817, 0.3798, 0.625, 0.3798, 0.625, 0.5, 0.5817, 0.5, 0.5817, 0.7402, 0.625, 0.7402, 0.625, 0.75, 0.5817, 0.75, 0.5817, 0.8702, 0.625, 0.8702, 0.625, 1.0, 0.5817, 1.0, 0.2548, 0.7402, 0.375, 0.7402, 0.375, 0.75, 0.2548, 0.75, 0.7452, 0.7402, 0.875, 0.7402, 0.875, 0.75, 0.7452, 0.75, 0.7452, 0.5, 0.875, 0.5, 0.875, 0.5098, 0.7452, 0.5098, 0.7452, 0.5098, 0.875, 0.5098, 0.875, 0.7402, 0.7452, 0.7402, 0.2548, 0.5, 0.375, 0.5, 0.375, 0.5098, 0.2548, 0.5098, 0.2548, 0.5098, 0.375, 0.5098, 0.375, 0.7402, 0.2548, 0.7402, 0.5817, 0.5, 0.625, 0.5, 0.625, 0.5098, 0.5817, 0.5098, 0.5817, 0.5098, 0.625, 0.5098, 0.625, 0.7402, 0.5817, 0.7402, 0.375, 0.00984, 0.375, 1.0, 0.4183, 0.00984, 0.5817, 0.00984, 0.625, 0.00984, 0.625, 0.2402, 0.5817, 0.2402, 0.375, 0.00984, 0.4183, 0.00984, 0.4183, 0.2402, 0.375, 0.2402, 0.4183, 0.00984, 0.5817, 0.00984, 0.5817, 0.2402, 0.4183, 0.2402, 0.4183, 0.0, 0.4183, 0.00984, 0.375, 1.0, 0.4183, 0.0, 0.5817, 0.0, 0.5817, 0.00984, 0.4183, 0.00984, 0.375, 0.5098, 0.4183, 0.5098, 0.4183, 0.7402, 0.375, 0.7402, 0.4183, 0.5098, 0.5817, 0.5098, 0.5817, 0.7402, 0.4183, 0.7402, 0.375, 0.5, 0.4183, 0.5, 0.4183, 0.5098, 0.375, 0.5098, 0.4183, 0.5, 0.5817, 0.5, 0.5817, 0.5098, 0.4183, 0.5098, 0.375, 0.8702, 0.4183, 0.8702, 0.4183, 1.0, 0.375, 1.0, 0.4183, 0.8702, 0.5817, 0.8702, 0.5817, 1.0, 0.4183, 1.0, 0.375, 0.7402, 0.4183, 0.7402, 0.4183, 0.75, 0.375, 0.75, 0.4183, 0.7402, 0.5817, 0.7402, 0.5817, 0.75, 0.4183, 0.75, 0.375, 0.3798, 0.4183, 0.3798, 0.4183, 0.5, 0.375, 0.5, 0.4183, 0.3798, 0.5817, 0.3798, 0.5817, 0.5, 0.4183, 0.5, 0.4183, 0.2402, 0.5817, 0.2402, 0.5817, 0.25, 0.4183, 0.25, 0.4183, 0.25, 0.5817, 0.25, 0.5817, 0.3798, 0.4183, 0.3798, 0.375, 0.25, 0.4183, 0.25, 0.4183, 0.3798, 0.375, 0.3798, 0.4183, 0.75, 0.5817, 0.75, 0.5817, 0.8702, 0.4183, 0.8702, 0.375, 0.75, 0.4183, 0.75, 0.4183, 0.8702, 0.375, 0.8702, 0.125, 0.5098, 0.2548, 0.5098, 0.2548, 0.7402, 0.125, 0.7402, 0.125, 0.5, 0.2548, 0.5, 0.2548, 0.5098, 0.125, 0.5098, 0.625, 0.5098, 0.7452, 0.5098, 0.7452, 0.7402, 0.625, 0.7402, 0.625, 0.5, 0.7452, 0.5, 0.7452, 0.5098, 0.625, 0.5098, 0.625, 0.7402, 0.7452, 0.7402, 0.7452, 0.75, 0.625, 0.75, 0.125, 0.7402, 0.2548, 0.7402, 0.2548, 0.75, 0.125, 0.75, 0.5817, 0.75, 0.625, 0.75, 0.625, 0.8702, 0.5817, 0.8702, 0.5817, 0.25, 0.625, 0.25, 0.625, 0.3798, 0.5817, 0.3798, 0.625, 1.0, 0.5817, 0.00984, 0.5817, 0.0, 0.625, 0.00984, 0.5817, 0.00984, 0.625, 1.0, 0.5817, 0.25, 0.5817, 0.2402, 0.625, 0.25, 0.625, 0.25, 0.5817, 0.2402, 0.625, 0.2402, 0.375, 0.2402, 0.4183, 0.2402, 0.125, 0.5, 0.4183, 0.25, 0.125, 0.5, 0.4183, 0.2402])
me_cube_009.update()
me_sphere_001 = bpy.data.meshes.new('Sphere.001')
me_sphere_001.from_pydata([(0.0, 0.14, 0.0), (0.0, 0.1212, -0.07), (0.0, 0.07, -0.1212), (0.1212, 0.07, 0.0), (0.105, 0.06062, -0.07), (0.06062, 0.035, -0.1212), (0.1212, -0.07, 0.0), (0.105, -0.06062, -0.07), (0.06062, -0.035, -0.1212), (-2.608e-08, -0.14, 0.0), (-1.49e-08, -0.1212, -0.07), (-1.304e-08, -0.07, -0.1212), (-0.1212, -0.07, 0.0), (-0.105, -0.06062, -0.07), (-0.06062, -0.035, -0.1212), (-0.1212, 0.07, 0.0), (-0.105, 0.06062, -0.07), (-0.06062, 0.035, -0.1212), (0.0, 0.0, -0.14), (1.825e-08, 0.07, 0.8708), (1.825e-08, 0.1212, 0.8196), (1.825e-08, 0.14, 0.7496), (0.06062, 0.035, 0.8708), (0.105, 0.06062, 0.8196), (0.1212, 0.07, 0.7496), (0.06062, -0.035, 0.8708), (0.105, -0.06062, 0.8196), (0.1212, -0.07, 0.7496), (5.212e-09, -0.07, 0.8708), (3.349e-09, -0.1212, 0.8196), (-7.827e-09, -0.14, 0.7496), (1.825e-08, 5.678e-08, 0.8896), (-0.06062, -0.035, 0.8708), (-0.105, -0.06062, 0.8196), (-0.1212, -0.07, 0.7496), (-0.06062, 0.035, 0.8708), (-0.105, 0.06062, 0.8196), (-0.1212, 0.07, 0.7496)], [], [(18, 2, 5), (1, 0, 3, 4), (2, 1, 4, 5), (5, 4, 7, 8), (18, 5, 8), (4, 3, 6, 7), (8, 7, 10, 11), (18, 8, 11), (7, 6, 9, 10), (11, 10, 13, 14), (18, 11, 14), (10, 9, 12, 13), (14, 13, 16, 17), (15, 12, 34, 37), (9, 6, 27, 30), (18, 14, 17), (13, 12, 15, 16), (0, 15, 37, 21), (17, 16, 1, 2), (6, 3, 24, 27), (3, 0, 21, 24), (18, 17, 2), (16, 15, 0, 1), (12, 9, 30, 34), (20, 19, 22, 23), (21, 20, 23, 24), (19, 31, 22), (23, 22, 25, 26), (24, 23, 26, 27), (22, 31, 25), (27, 26, 29, 30), (25, 31, 28), (26, 25, 28, 29), (30, 29, 33, 34), (28, 31, 32), (29, 28, 32, 33), (34, 33, 36, 37), (32, 31, 35), (33, 32, 35, 36), (37, 36, 20, 21), (35, 31, 19), (36, 35, 19, 20)])
me_sphere_001.polygons.foreach_set('use_smooth', [True] * 42)
_uv = me_sphere_001.uv_layers.new(name='UVMap')
_uv.uv.foreach_set('vector', [0.5833, 5.96e-08, 0.6667, 0.1667, 0.5, 0.1667, 0.6667, 0.3333, 0.6667, 0.5, 0.5, 0.5, 0.5, 0.3333, 0.6667, 0.1667, 0.6667, 0.3333, 0.5, 0.3333, 0.5, 0.1667, 0.5, 0.1667, 0.5, 0.3333, 0.3333, 0.3333, 0.3333, 0.1667, 0.4167, 5.96e-08, 0.5, 0.1667, 0.3333, 0.1667, 0.5, 0.3333, 0.5, 0.5, 0.3333, 0.5, 0.3333, 0.3333, 0.3333, 0.1667, 0.3333, 0.3333, 0.1667, 0.3333, 0.1667, 0.1667, 0.25, 5.96e-08, 0.3333, 0.1667, 0.1667, 0.1667, 0.3333, 0.3333, 0.3333, 0.5, 0.1667, 0.5, 0.1667, 0.3333, 0.1667, 0.1667, 0.1667, 0.3333, 0.0, 0.3333, 0.0, 0.1667, 0.08333, 5.96e-08, 0.1667, 0.1667, 0.0, 0.1667, 0.1667, 0.3333, 0.1667, 0.5, 0.0, 0.5, 0.0, 0.3333, 1.0, 0.1667, 1.0, 0.3333, 0.8333, 0.3333, 0.8333, 0.1667, 0.8333, 0.5, 1.0, 0.5, 1.0, 0.5, 0.8333, 0.5, 0.1667, 0.5, 0.3333, 0.5, 0.3333, 0.5, 0.1667, 0.5, 0.9167, 5.96e-08, 1.0, 0.1667, 0.8333, 0.1667, 1.0, 0.3333, 1.0, 0.5, 0.8333, 0.5, 0.8333, 0.3333, 0.6667, 0.5, 0.8333, 0.5, 0.8333, 0.5, 0.6667, 0.5, 0.8333, 0.1667, 0.8333, 0.3333, 0.6667, 0.3333, 0.6667, 0.1667, 0.3333, 0.5, 0.5, 0.5, 0.5, 0.5, 0.3333, 0.5, 0.5, 0.5, 0.6667, 0.5, 0.6667, 0.5, 0.5, 0.5, 0.75, 5.96e-08, 0.8333, 0.1667, 0.6667, 0.1667, 0.8333, 0.3333, 0.8333, 0.5, 0.6667, 0.5, 0.6667, 0.3333, 0.0, 0.5, 0.1667, 0.5, 0.1667, 0.5, 0.0, 0.5, 0.6667, 0.6667, 0.6667, 0.8333, 0.5, 0.8333, 0.5, 0.6667, 0.6667, 0.5, 0.6667, 0.6667, 0.5, 0.6667, 0.5, 0.5, 0.6667, 0.8333, 0.5833, 1.0, 0.5, 0.8333, 0.5, 0.6667, 0.5, 0.8333, 0.3333, 0.8333, 0.3333, 0.6667, 0.5, 0.5, 0.5, 0.6667, 0.3333, 0.6667, 0.3333, 0.5, 0.5, 0.8333, 0.4167, 1.0, 0.3333, 0.8333, 0.3333, 0.5, 0.3333, 0.6667, 0.1667, 0.6667, 0.1667, 0.5, 0.3333, 0.8333, 0.25, 1.0, 0.1667, 0.8333, 0.3333, 0.6667, 0.3333, 0.8333, 0.1667, 0.8333, 0.1667, 0.6667, 0.1667, 0.5, 0.1667, 0.6667, 0.0, 0.6667, 0.0, 0.5, 0.1667, 0.8333, 0.08333, 1.0, 0.0, 0.8333, 0.1667, 0.6667, 0.1667, 0.8333, 0.0, 0.8333, 0.0, 0.6667, 1.0, 0.5, 1.0, 0.6667, 0.8333, 0.6667, 0.8333, 0.5, 1.0, 0.8333, 0.9167, 1.0, 0.8333, 0.8333, 1.0, 0.6667, 1.0, 0.8333, 0.8333, 0.8333, 0.8333, 0.6667, 0.8333, 0.5, 0.8333, 0.6667, 0.6667, 0.6667, 0.6667, 0.5, 0.8333, 0.8333, 0.75, 1.0, 0.6667, 0.8333, 0.8333, 0.6667, 0.8333, 0.8333, 0.6667, 0.8333, 0.6667, 0.6667])
me_sphere_001.update()
me_sphere_002 = bpy.data.meshes.new('Sphere.002')
me_sphere_002.from_pydata([(0.0, 0.14, 0.0), (0.0, 0.1212, -0.07), (0.0, 0.07, -0.1212), (0.1212, 0.07, 0.0), (0.105, 0.06062, -0.07), (0.06062, 0.035, -0.1212), (0.1212, -0.07, 0.0), (0.105, -0.06062, -0.07), (0.06062, -0.035, -0.1212), (-2.608e-08, -0.14, 0.0), (-1.49e-08, -0.1212, -0.07), (-1.304e-08, -0.07, -0.1212), (-0.1212, -0.07, 0.0), (-0.105, -0.06062, -0.07), (-0.06062, -0.035, -0.1212), (-0.1212, 0.07, 0.0), (-0.105, 0.06062, -0.07), (-0.06062, 0.035, -0.1212), (0.0, 0.0, -0.14), (1.825e-08, 0.07, 0.8708), (1.825e-08, 0.1212, 0.8196), (1.825e-08, 0.14, 0.7496), (0.06062, 0.035, 0.8708), (0.105, 0.06062, 0.8196), (0.1212, 0.07, 0.7496), (0.06062, -0.035, 0.8708), (0.105, -0.06062, 0.8196), (0.1212, -0.07, 0.7496), (5.212e-09, -0.07, 0.8708), (3.349e-09, -0.1212, 0.8196), (-7.827e-09, -0.14, 0.7496), (1.825e-08, 5.678e-08, 0.8896), (-0.06062, -0.035, 0.8708), (-0.105, -0.06062, 0.8196), (-0.1212, -0.07, 0.7496), (-0.06062, 0.035, 0.8708), (-0.105, 0.06062, 0.8196), (-0.1212, 0.07, 0.7496)], [], [(18, 2, 5), (1, 0, 3, 4), (2, 1, 4, 5), (5, 4, 7, 8), (18, 5, 8), (4, 3, 6, 7), (8, 7, 10, 11), (18, 8, 11), (7, 6, 9, 10), (11, 10, 13, 14), (18, 11, 14), (10, 9, 12, 13), (14, 13, 16, 17), (15, 12, 34, 37), (9, 6, 27, 30), (18, 14, 17), (13, 12, 15, 16), (0, 15, 37, 21), (17, 16, 1, 2), (6, 3, 24, 27), (3, 0, 21, 24), (18, 17, 2), (16, 15, 0, 1), (12, 9, 30, 34), (20, 19, 22, 23), (21, 20, 23, 24), (19, 31, 22), (23, 22, 25, 26), (24, 23, 26, 27), (22, 31, 25), (27, 26, 29, 30), (25, 31, 28), (26, 25, 28, 29), (30, 29, 33, 34), (28, 31, 32), (29, 28, 32, 33), (34, 33, 36, 37), (32, 31, 35), (33, 32, 35, 36), (37, 36, 20, 21), (35, 31, 19), (36, 35, 19, 20)])
me_sphere_002.polygons.foreach_set('use_smooth', [True] * 42)
_uv = me_sphere_002.uv_layers.new(name='UVMap')
_uv.uv.foreach_set('vector', [0.5833, 5.96e-08, 0.6667, 0.1667, 0.5, 0.1667, 0.6667, 0.3333, 0.6667, 0.5, 0.5, 0.5, 0.5, 0.3333, 0.6667, 0.1667, 0.6667, 0.3333, 0.5, 0.3333, 0.5, 0.1667, 0.5, 0.1667, 0.5, 0.3333, 0.3333, 0.3333, 0.3333, 0.1667, 0.4167, 5.96e-08, 0.5, 0.1667, 0.3333, 0.1667, 0.5, 0.3333, 0.5, 0.5, 0.3333, 0.5, 0.3333, 0.3333, 0.3333, 0.1667, 0.3333, 0.3333, 0.1667, 0.3333, 0.1667, 0.1667, 0.25, 5.96e-08, 0.3333, 0.1667, 0.1667, 0.1667, 0.3333, 0.3333, 0.3333, 0.5, 0.1667, 0.5, 0.1667, 0.3333, 0.1667, 0.1667, 0.1667, 0.3333, 0.0, 0.3333, 0.0, 0.1667, 0.08333, 5.96e-08, 0.1667, 0.1667, 0.0, 0.1667, 0.1667, 0.3333, 0.1667, 0.5, 0.0, 0.5, 0.0, 0.3333, 1.0, 0.1667, 1.0, 0.3333, 0.8333, 0.3333, 0.8333, 0.1667, 0.8333, 0.5, 1.0, 0.5, 1.0, 0.5, 0.8333, 0.5, 0.1667, 0.5, 0.3333, 0.5, 0.3333, 0.5, 0.1667, 0.5, 0.9167, 5.96e-08, 1.0, 0.1667, 0.8333, 0.1667, 1.0, 0.3333, 1.0, 0.5, 0.8333, 0.5, 0.8333, 0.3333, 0.6667, 0.5, 0.8333, 0.5, 0.8333, 0.5, 0.6667, 0.5, 0.8333, 0.1667, 0.8333, 0.3333, 0.6667, 0.3333, 0.6667, 0.1667, 0.3333, 0.5, 0.5, 0.5, 0.5, 0.5, 0.3333, 0.5, 0.5, 0.5, 0.6667, 0.5, 0.6667, 0.5, 0.5, 0.5, 0.75, 5.96e-08, 0.8333, 0.1667, 0.6667, 0.1667, 0.8333, 0.3333, 0.8333, 0.5, 0.6667, 0.5, 0.6667, 0.3333, 0.0, 0.5, 0.1667, 0.5, 0.1667, 0.5, 0.0, 0.5, 0.6667, 0.6667, 0.6667, 0.8333, 0.5, 0.8333, 0.5, 0.6667, 0.6667, 0.5, 0.6667, 0.6667, 0.5, 0.6667, 0.5, 0.5, 0.6667, 0.8333, 0.5833, 1.0, 0.5, 0.8333, 0.5, 0.6667, 0.5, 0.8333, 0.3333, 0.8333, 0.3333, 0.6667, 0.5, 0.5, 0.5, 0.6667, 0.3333, 0.6667, 0.3333, 0.5, 0.5, 0.8333, 0.4167, 1.0, 0.3333, 0.8333, 0.3333, 0.5, 0.3333, 0.6667, 0.1667, 0.6667, 0.1667, 0.5, 0.3333, 0.8333, 0.25, 1.0, 0.1667, 0.8333, 0.3333, 0.6667, 0.3333, 0.8333, 0.1667, 0.8333, 0.1667, 0.6667, 0.1667, 0.5, 0.1667, 0.6667, 0.0, 0.6667, 0.0, 0.5, 0.1667, 0.8333, 0.08333, 1.0, 0.0, 0.8333, 0.1667, 0.6667, 0.1667, 0.8333, 0.0, 0.8333, 0.0, 0.6667, 1.0, 0.5, 1.0, 0.6667, 0.8333, 0.6667, 0.8333, 0.5, 1.0, 0.8333, 0.9167, 1.0, 0.8333, 0.8333, 1.0, 0.6667, 1.0, 0.8333, 0.8333, 0.8333, 0.8333, 0.6667, 0.8333, 0.5, 0.8333, 0.6667, 0.6667, 0.6667, 0.6667, 0.5, 0.8333, 0.8333, 0.75, 1.0, 0.6667, 0.8333, 0.8333, 0.6667, 0.8333, 0.8333, 0.6667, 0.8333, 0.6667, 0.6667])
me_sphere_002.update()
me_sphere_003 = bpy.data.meshes.new('Sphere.003')
me_sphere_003.from_pydata([(0.0, 0.14, 0.0), (0.0, 0.1212, -0.07), (0.0, 0.07, -0.1212), (0.1212, 0.07, 0.0), (0.105, 0.06062, -0.07), (0.06062, 0.035, -0.1212), (0.1212, -0.07, 0.0), (0.105, -0.06062, -0.07), (0.06062, -0.035, -0.1212), (-2.608e-08, -0.14, 0.0), (-1.49e-08, -0.1212, -0.07), (-1.304e-08, -0.07, -0.1212), (-0.1212, -0.07, 0.0), (-0.105, -0.06062, -0.07), (-0.06062, -0.035, -0.1212), (-0.1212, 0.07, 0.0), (-0.105, 0.06062, -0.07), (-0.06062, 0.035, -0.1212), (0.0, 0.0, -0.14), (1.825e-08, 0.07, 0.8708), (1.825e-08, 0.1212, 0.8196), (1.825e-08, 0.14, 0.7496), (0.06062, 0.035, 0.8708), (0.105, 0.06062, 0.8196), (0.1212, 0.07, 0.7496), (0.06062, -0.035, 0.8708), (0.105, -0.06062, 0.8196), (0.1212, -0.07, 0.7496), (5.212e-09, -0.07, 0.8708), (3.349e-09, -0.1212, 0.8196), (-7.827e-09, -0.14, 0.7496), (1.825e-08, 5.678e-08, 0.8896), (-0.06062, -0.035, 0.8708), (-0.105, -0.06062, 0.8196), (-0.1212, -0.07, 0.7496), (-0.06062, 0.035, 0.8708), (-0.105, 0.06062, 0.8196), (-0.1212, 0.07, 0.7496)], [], [(18, 2, 5), (1, 0, 3, 4), (2, 1, 4, 5), (5, 4, 7, 8), (18, 5, 8), (4, 3, 6, 7), (8, 7, 10, 11), (18, 8, 11), (7, 6, 9, 10), (11, 10, 13, 14), (18, 11, 14), (10, 9, 12, 13), (14, 13, 16, 17), (15, 12, 34, 37), (9, 6, 27, 30), (18, 14, 17), (13, 12, 15, 16), (0, 15, 37, 21), (17, 16, 1, 2), (6, 3, 24, 27), (3, 0, 21, 24), (18, 17, 2), (16, 15, 0, 1), (12, 9, 30, 34), (20, 19, 22, 23), (21, 20, 23, 24), (19, 31, 22), (23, 22, 25, 26), (24, 23, 26, 27), (22, 31, 25), (27, 26, 29, 30), (25, 31, 28), (26, 25, 28, 29), (30, 29, 33, 34), (28, 31, 32), (29, 28, 32, 33), (34, 33, 36, 37), (32, 31, 35), (33, 32, 35, 36), (37, 36, 20, 21), (35, 31, 19), (36, 35, 19, 20)])
me_sphere_003.polygons.foreach_set('use_smooth', [True] * 42)
_uv = me_sphere_003.uv_layers.new(name='UVMap')
_uv.uv.foreach_set('vector', [0.5833, 5.96e-08, 0.6667, 0.1667, 0.5, 0.1667, 0.6667, 0.3333, 0.6667, 0.5, 0.5, 0.5, 0.5, 0.3333, 0.6667, 0.1667, 0.6667, 0.3333, 0.5, 0.3333, 0.5, 0.1667, 0.5, 0.1667, 0.5, 0.3333, 0.3333, 0.3333, 0.3333, 0.1667, 0.4167, 5.96e-08, 0.5, 0.1667, 0.3333, 0.1667, 0.5, 0.3333, 0.5, 0.5, 0.3333, 0.5, 0.3333, 0.3333, 0.3333, 0.1667, 0.3333, 0.3333, 0.1667, 0.3333, 0.1667, 0.1667, 0.25, 5.96e-08, 0.3333, 0.1667, 0.1667, 0.1667, 0.3333, 0.3333, 0.3333, 0.5, 0.1667, 0.5, 0.1667, 0.3333, 0.1667, 0.1667, 0.1667, 0.3333, 0.0, 0.3333, 0.0, 0.1667, 0.08333, 5.96e-08, 0.1667, 0.1667, 0.0, 0.1667, 0.1667, 0.3333, 0.1667, 0.5, 0.0, 0.5, 0.0, 0.3333, 1.0, 0.1667, 1.0, 0.3333, 0.8333, 0.3333, 0.8333, 0.1667, 0.8333, 0.5, 1.0, 0.5, 1.0, 0.5, 0.8333, 0.5, 0.1667, 0.5, 0.3333, 0.5, 0.3333, 0.5, 0.1667, 0.5, 0.9167, 5.96e-08, 1.0, 0.1667, 0.8333, 0.1667, 1.0, 0.3333, 1.0, 0.5, 0.8333, 0.5, 0.8333, 0.3333, 0.6667, 0.5, 0.8333, 0.5, 0.8333, 0.5, 0.6667, 0.5, 0.8333, 0.1667, 0.8333, 0.3333, 0.6667, 0.3333, 0.6667, 0.1667, 0.3333, 0.5, 0.5, 0.5, 0.5, 0.5, 0.3333, 0.5, 0.5, 0.5, 0.6667, 0.5, 0.6667, 0.5, 0.5, 0.5, 0.75, 5.96e-08, 0.8333, 0.1667, 0.6667, 0.1667, 0.8333, 0.3333, 0.8333, 0.5, 0.6667, 0.5, 0.6667, 0.3333, 0.0, 0.5, 0.1667, 0.5, 0.1667, 0.5, 0.0, 0.5, 0.6667, 0.6667, 0.6667, 0.8333, 0.5, 0.8333, 0.5, 0.6667, 0.6667, 0.5, 0.6667, 0.6667, 0.5, 0.6667, 0.5, 0.5, 0.6667, 0.8333, 0.5833, 1.0, 0.5, 0.8333, 0.5, 0.6667, 0.5, 0.8333, 0.3333, 0.8333, 0.3333, 0.6667, 0.5, 0.5, 0.5, 0.6667, 0.3333, 0.6667, 0.3333, 0.5, 0.5, 0.8333, 0.4167, 1.0, 0.3333, 0.8333, 0.3333, 0.5, 0.3333, 0.6667, 0.1667, 0.6667, 0.1667, 0.5, 0.3333, 0.8333, 0.25, 1.0, 0.1667, 0.8333, 0.3333, 0.6667, 0.3333, 0.8333, 0.1667, 0.8333, 0.1667, 0.6667, 0.1667, 0.5, 0.1667, 0.6667, 0.0, 0.6667, 0.0, 0.5, 0.1667, 0.8333, 0.08333, 1.0, 0.0, 0.8333, 0.1667, 0.6667, 0.1667, 0.8333, 0.0, 0.8333, 0.0, 0.6667, 1.0, 0.5, 1.0, 0.6667, 0.8333, 0.6667, 0.8333, 0.5, 1.0, 0.8333, 0.9167, 1.0, 0.8333, 0.8333, 1.0, 0.6667, 1.0, 0.8333, 0.8333, 0.8333, 0.8333, 0.6667, 0.8333, 0.5, 0.8333, 0.6667, 0.6667, 0.6667, 0.6667, 0.5, 0.8333, 0.8333, 0.75, 1.0, 0.6667, 0.8333, 0.8333, 0.6667, 0.8333, 0.8333, 0.6667, 0.8333, 0.6667, 0.6667])
me_sphere_003.update()
me_sphere_004 = bpy.data.meshes.new('Sphere.004')
me_sphere_004.from_pydata([(0.0, 0.14, 0.0), (0.0, 0.1212, -0.07), (0.0, 0.07, -0.1212), (0.1212, 0.07, 0.0), (0.105, 0.06062, -0.07), (0.06062, 0.035, -0.1212), (0.1212, -0.07, 0.0), (0.105, -0.06062, -0.07), (0.06062, -0.035, -0.1212), (-2.608e-08, -0.14, 0.0), (-1.49e-08, -0.1212, -0.07), (-1.304e-08, -0.07, -0.1212), (-0.1212, -0.07, 0.0), (-0.105, -0.06062, -0.07), (-0.06062, -0.035, -0.1212), (-0.1212, 0.07, 0.0), (-0.105, 0.06062, -0.07), (-0.06062, 0.035, -0.1212), (0.0, 0.0, -0.14), (1.825e-08, 0.07, 0.8708), (1.825e-08, 0.1212, 0.8196), (1.825e-08, 0.14, 0.7496), (0.06062, 0.035, 0.8708), (0.105, 0.06062, 0.8196), (0.1212, 0.07, 0.7496), (0.06062, -0.035, 0.8708), (0.105, -0.06062, 0.8196), (0.1212, -0.07, 0.7496), (5.212e-09, -0.07, 0.8708), (3.349e-09, -0.1212, 0.8196), (-7.827e-09, -0.14, 0.7496), (1.825e-08, 5.678e-08, 0.8896), (-0.06062, -0.035, 0.8708), (-0.105, -0.06062, 0.8196), (-0.1212, -0.07, 0.7496), (-0.06062, 0.035, 0.8708), (-0.105, 0.06062, 0.8196), (-0.1212, 0.07, 0.7496)], [], [(18, 2, 5), (1, 0, 3, 4), (2, 1, 4, 5), (5, 4, 7, 8), (18, 5, 8), (4, 3, 6, 7), (8, 7, 10, 11), (18, 8, 11), (7, 6, 9, 10), (11, 10, 13, 14), (18, 11, 14), (10, 9, 12, 13), (14, 13, 16, 17), (15, 12, 34, 37), (9, 6, 27, 30), (18, 14, 17), (13, 12, 15, 16), (0, 15, 37, 21), (17, 16, 1, 2), (6, 3, 24, 27), (3, 0, 21, 24), (18, 17, 2), (16, 15, 0, 1), (12, 9, 30, 34), (20, 19, 22, 23), (21, 20, 23, 24), (19, 31, 22), (23, 22, 25, 26), (24, 23, 26, 27), (22, 31, 25), (27, 26, 29, 30), (25, 31, 28), (26, 25, 28, 29), (30, 29, 33, 34), (28, 31, 32), (29, 28, 32, 33), (34, 33, 36, 37), (32, 31, 35), (33, 32, 35, 36), (37, 36, 20, 21), (35, 31, 19), (36, 35, 19, 20)])
me_sphere_004.polygons.foreach_set('use_smooth', [True] * 42)
_uv = me_sphere_004.uv_layers.new(name='UVMap')
_uv.uv.foreach_set('vector', [0.5833, 5.96e-08, 0.6667, 0.1667, 0.5, 0.1667, 0.6667, 0.3333, 0.6667, 0.5, 0.5, 0.5, 0.5, 0.3333, 0.6667, 0.1667, 0.6667, 0.3333, 0.5, 0.3333, 0.5, 0.1667, 0.5, 0.1667, 0.5, 0.3333, 0.3333, 0.3333, 0.3333, 0.1667, 0.4167, 5.96e-08, 0.5, 0.1667, 0.3333, 0.1667, 0.5, 0.3333, 0.5, 0.5, 0.3333, 0.5, 0.3333, 0.3333, 0.3333, 0.1667, 0.3333, 0.3333, 0.1667, 0.3333, 0.1667, 0.1667, 0.25, 5.96e-08, 0.3333, 0.1667, 0.1667, 0.1667, 0.3333, 0.3333, 0.3333, 0.5, 0.1667, 0.5, 0.1667, 0.3333, 0.1667, 0.1667, 0.1667, 0.3333, 0.0, 0.3333, 0.0, 0.1667, 0.08333, 5.96e-08, 0.1667, 0.1667, 0.0, 0.1667, 0.1667, 0.3333, 0.1667, 0.5, 0.0, 0.5, 0.0, 0.3333, 1.0, 0.1667, 1.0, 0.3333, 0.8333, 0.3333, 0.8333, 0.1667, 0.8333, 0.5, 1.0, 0.5, 1.0, 0.5, 0.8333, 0.5, 0.1667, 0.5, 0.3333, 0.5, 0.3333, 0.5, 0.1667, 0.5, 0.9167, 5.96e-08, 1.0, 0.1667, 0.8333, 0.1667, 1.0, 0.3333, 1.0, 0.5, 0.8333, 0.5, 0.8333, 0.3333, 0.6667, 0.5, 0.8333, 0.5, 0.8333, 0.5, 0.6667, 0.5, 0.8333, 0.1667, 0.8333, 0.3333, 0.6667, 0.3333, 0.6667, 0.1667, 0.3333, 0.5, 0.5, 0.5, 0.5, 0.5, 0.3333, 0.5, 0.5, 0.5, 0.6667, 0.5, 0.6667, 0.5, 0.5, 0.5, 0.75, 5.96e-08, 0.8333, 0.1667, 0.6667, 0.1667, 0.8333, 0.3333, 0.8333, 0.5, 0.6667, 0.5, 0.6667, 0.3333, 0.0, 0.5, 0.1667, 0.5, 0.1667, 0.5, 0.0, 0.5, 0.6667, 0.6667, 0.6667, 0.8333, 0.5, 0.8333, 0.5, 0.6667, 0.6667, 0.5, 0.6667, 0.6667, 0.5, 0.6667, 0.5, 0.5, 0.6667, 0.8333, 0.5833, 1.0, 0.5, 0.8333, 0.5, 0.6667, 0.5, 0.8333, 0.3333, 0.8333, 0.3333, 0.6667, 0.5, 0.5, 0.5, 0.6667, 0.3333, 0.6667, 0.3333, 0.5, 0.5, 0.8333, 0.4167, 1.0, 0.3333, 0.8333, 0.3333, 0.5, 0.3333, 0.6667, 0.1667, 0.6667, 0.1667, 0.5, 0.3333, 0.8333, 0.25, 1.0, 0.1667, 0.8333, 0.3333, 0.6667, 0.3333, 0.8333, 0.1667, 0.8333, 0.1667, 0.6667, 0.1667, 0.5, 0.1667, 0.6667, 0.0, 0.6667, 0.0, 0.5, 0.1667, 0.8333, 0.08333, 1.0, 0.0, 0.8333, 0.1667, 0.6667, 0.1667, 0.8333, 0.0, 0.8333, 0.0, 0.6667, 1.0, 0.5, 1.0, 0.6667, 0.8333, 0.6667, 0.8333, 0.5, 1.0, 0.8333, 0.9167, 1.0, 0.8333, 0.8333, 1.0, 0.6667, 1.0, 0.8333, 0.8333, 0.8333, 0.8333, 0.6667, 0.8333, 0.5, 0.8333, 0.6667, 0.6667, 0.6667, 0.6667, 0.5, 0.8333, 0.8333, 0.75, 1.0, 0.6667, 0.8333, 0.8333, 0.6667, 0.8333, 0.8333, 0.6667, 0.8333, 0.6667, 0.6667])
me_sphere_004.update()

# ---- objects
ob_cube = bpy.data.objects.new('Cube', me_cube)
ob_cube_001 = bpy.data.objects.new('Cube.001', me_cube_001)
ob_cube_002 = bpy.data.objects.new('Cube.002', me_cube_002)
ob_cube_004 = bpy.data.objects.new('Cube.004', me_cube_004)
ob_cube_005 = bpy.data.objects.new('Cube.005', me_cube_006)
ob_cube_003 = bpy.data.objects.new('Cube.003', me_cube_008)
ob_cube_006 = bpy.data.objects.new('Cube.006', me_cube_009)
ob_sphere = bpy.data.objects.new('Sphere', me_sphere_001)
ob_sphere_001 = bpy.data.objects.new('Sphere.001', me_sphere_002)
ob_sphere_002 = bpy.data.objects.new('Sphere.002', me_sphere_003)
ob_sphere_003 = bpy.data.objects.new('Sphere.003', me_sphere_004)

# ---- transforms, parenting, visibility, modifiers, constraints
ob_cube.location = (0.0, 0.0, 0.0)
ob_cube.scale = (1.8, 1.8, 1.8)
ob_cube.lock_rotations_4d = False
ob_cube.empty_display_type = 'ARROWS'
ob_cube.lineart.crease_threshold = 0.0
ob_cube_001.location = (3.806e-18, 0.2486, 1.983)
ob_cube_001.scale = (2.0, 2.0, 0.2)
ob_cube_001.lock_rotations_4d = False
ob_cube_001.empty_display_type = 'ARROWS'
ob_cube_001.lineart.crease_threshold = 0.0
ob_cube_002.location = (3.806e-18, 0.2486, -1.976)
ob_cube_002.scale = (2.0, 2.0, 0.2)
ob_cube_002.lock_rotations_4d = False
ob_cube_002.empty_display_type = 'ARROWS'
ob_cube_002.lineart.crease_threshold = 0.0
ob_cube_004.location = (-1.968, 0.288, 0.0)
ob_cube_004.scale = (0.1411, 1.139, 1.548)
ob_cube_005.location = (-1.968, -3.232, 3.725e-09)
ob_cube_005.scale = (0.1411, 2.009, -0.4191)
ob_cube_003.location = (-1.968, -3.232, 1.12)
ob_cube_003.scale = (0.1411, 2.009, -0.4191)
ob_cube_006.location = (-1.968, -3.232, -1.12)
ob_cube_006.scale = (0.1411, 2.009, -0.4191)
ob_sphere.location = (-2.23, -0.4193, -0.2974)
ob_sphere_001.location = (-2.23, -2.827, 1.158)
ob_sphere_001.rotation_euler = (1.571, -2.22e-16, -2.22e-16)
ob_sphere_002.location = (-2.23, -2.827, 0.001813)
ob_sphere_002.rotation_euler = (1.571, -2.22e-16, -2.22e-16)
ob_sphere_003.location = (-2.23, -2.827, -1.113)
ob_sphere_003.rotation_euler = (1.571, -2.22e-16, -2.22e-16)

# ---- collection membership
col_collection.objects.link(ob_cube)
col_collection.objects.link(ob_cube_001)
col_collection.objects.link(ob_cube_002)
col_collection.objects.link(ob_cube_004)
col_collection.objects.link(ob_cube_005)
col_collection.objects.link(ob_cube_003)
col_collection.objects.link(ob_cube_006)
col_collection.objects.link(ob_sphere)
col_collection.objects.link(ob_sphere_001)
col_collection.objects.link(ob_sphere_002)
col_collection.objects.link(ob_sphere_003)

# ---- scene / render settings (as saved in the file)
scene.frame_start = 1; scene.frame_end = 250; scene.frame_set(3)
scene.render.engine = 'BLENDER_EEVEE_NEXT'
bpy.context.view_layer.update()

# ---- added for rendering (the .blend has no active camera and no usable light): camera, sun
cam_auto = bpy.data.cameras.new('AutoCamera')
cam_auto.lens = 50.0
cam_auto.sensor_width = 36.0
cam_auto.clip_end = 1000.0
ob_auto_camera = bpy.data.objects.new('AutoCamera', cam_auto)
scene.collection.objects.link(ob_auto_camera)
ob_auto_camera.location = (9.32865, -13.2669, 7.60649)
ob_auto_camera.rotation_euler = (1.09748, -7.21219e-08, 0.694738)
scene.camera = ob_auto_camera
light_auto_sun = bpy.data.lights.new('AutoSun', 'SUN')
light_auto_sun.energy = 3.0
light_auto_sun.angle = 0.0523599
ob_auto_sun = bpy.data.objects.new('AutoSun', light_auto_sun)
scene.collection.objects.link(ob_auto_sun)
ob_auto_sun.rotation_euler = (0.872665, 0.174533, 0.523599)
bpy.context.view_layer.update()
